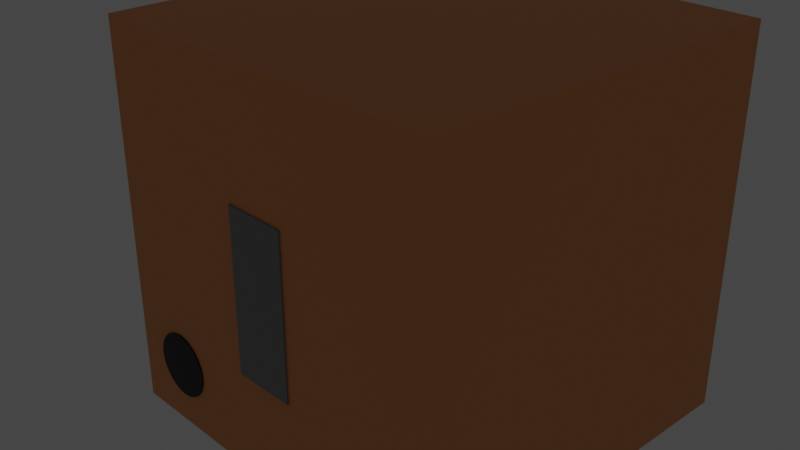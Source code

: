 # Source: sound_bar.blend  (saved by Blender 2.80.75; exported with 4.5.12 LTS)
import bpy
from mathutils import Matrix  # noqa: F401  (used for matrix-valued properties, if any)

bpy.ops.wm.read_factory_settings(use_empty=True)
scene = bpy.context.scene
scene.name = 'Scene'

# ---- collections
col_collection = bpy.data.collections.new('Collection'); scene.collection.children.link(col_collection)

# ---- materials (node trees are filled in below, after node groups)
mat_wood = bpy.data.materials.new('wood')
mat_wood.use_transparent_shadow = False
mat_ledbar = bpy.data.materials.new('ledbar')
mat_ledbar.use_transparent_shadow = False
mat_microphone = bpy.data.materials.new('microphone')
mat_microphone.use_transparent_shadow = False

# ---- material node trees
mat_wood.use_nodes = True; mat_wood.node_tree.nodes.clear()
_N = mat_wood.node_tree.nodes; _L = mat_wood.node_tree.links
n0 = _N.new('ShaderNodeOutputMaterial'); n0.name = 'Material Output'; n0.location = (300, 300)
n1 = _N.new('ShaderNodeBsdfPrincipled'); n1.name = 'Principled BSDF'; n1.location = (10, 300)
n1.distribution = 'GGX'
n1.subsurface_method = 'BURLEY'
n1.inputs[0].default_value = (0.7991, 0.305, 0.09306, 1.0)
n1.inputs[3].default_value = 1.45
n1.inputs[27].default_value = (0.0, 0.0, 0.0, 1.0)
n1.inputs[28].default_value = 1.0
_L.new(n1.outputs[0], n0.inputs[0])
n0.is_active_output = True
mat_ledbar.use_nodes = True; mat_ledbar.node_tree.nodes.clear()
_N = mat_ledbar.node_tree.nodes; _L = mat_ledbar.node_tree.links
n0 = _N.new('ShaderNodeOutputMaterial'); n0.name = 'Material Output'; n0.location = (300, 300)
n1 = _N.new('ShaderNodeBsdfPrincipled'); n1.name = 'Principled BSDF'; n1.location = (10, 300)
n1.distribution = 'GGX'
n1.subsurface_method = 'BURLEY'
n1.inputs[0].default_value = (0.2396, 0.2396, 0.2396, 1.0)
n1.inputs[3].default_value = 1.45
n1.inputs[27].default_value = (0.0, 0.0, 0.0, 1.0)
n1.inputs[28].default_value = 1.0
_L.new(n1.outputs[0], n0.inputs[0])
n0.is_active_output = True
mat_microphone.use_nodes = True; mat_microphone.node_tree.nodes.clear()
_N = mat_microphone.node_tree.nodes; _L = mat_microphone.node_tree.links
n0 = _N.new('ShaderNodeOutputMaterial'); n0.name = 'Material Output'; n0.location = (300, 300)
n1 = _N.new('ShaderNodeBsdfPrincipled'); n1.name = 'Principled BSDF'; n1.location = (10, 300)
n1.distribution = 'GGX'
n1.subsurface_method = 'BURLEY'
n1.inputs[0].default_value = (0.0, 0.0, 0.0, 1.0)
n1.inputs[3].default_value = 1.45
n1.inputs[27].default_value = (0.0, 0.0, 0.0, 1.0)
n1.inputs[28].default_value = 1.0
_L.new(n1.outputs[0], n0.inputs[0])
n0.is_active_output = True

# ---- world
world_world = bpy.data.worlds.new('World'); scene.world = world_world
world_world.use_nodes = True; world_world.node_tree.nodes.clear()
_N = world_world.node_tree.nodes; _L = world_world.node_tree.links
n0 = _N.new('ShaderNodeOutputWorld'); n0.name = 'World Output'; n0.location = (300, 300)
n1 = _N.new('ShaderNodeBackground'); n1.name = 'Background'; n1.location = (10, 300)
n1.inputs[0].default_value = (0.05088, 0.05088, 0.05088, 1.0)
_L.new(n1.outputs[0], n0.inputs[0])
n0.is_active_output = True
world_world.color = (0.05088, 0.05088, 0.05088)
world_world.use_sun_shadow = False
world_world.sun_shadow_jitter_overblur = 0.0

# ---- cameras
cam_camera = bpy.data.cameras.new('Camera')
cam_camera.clip_end = 100.0
cam_camera.ortho_scale = 7.314

# ---- lights
light_light = bpy.data.lights.new('Light', 'POINT')
light_light.transmission_factor = 0.0
light_light.energy = 1000.0
light_light.shadow_soft_size = 0.1
light_light.shadow_maximum_resolution = 0.006
light_light.use_absolute_resolution = True

# ---- meshes
me_cube = bpy.data.meshes.new('Cube')
me_cube.from_pydata([(1.0, 1.0, 1.0), (1.0, 1.0, -1.0), (1.0, -1.0, 1.0), (1.0, -1.0, -1.0), (-1.0, 1.0, 1.0), (-1.0, 1.0, -1.0), (-1.0, -1.0, 1.0), (-1.0, -1.0, -1.0)], [], [(0, 4, 6, 2), (3, 2, 6, 7), (7, 6, 4, 5), (5, 1, 3, 7), (1, 0, 2, 3), (5, 4, 0, 1)])
_uv = me_cube.uv_layers.new(name='UVMap')
_uv.uv.foreach_set('vector', [0.375, 0.0, 0.625, 0.0, 0.625, 0.25, 0.375, 0.25, 0.375, 0.25, 0.625, 0.25, 0.625, 0.5, 0.375, 0.5, 0.375, 0.5, 0.625, 0.5, 0.625, 0.75, 0.375, 0.75, 0.375, 0.75, 0.625, 0.75, 0.625, 1.0, 0.375, 1.0, 0.125, 0.5, 0.375, 0.5, 0.375, 0.75, 0.125, 0.75, 0.625, 0.5, 0.875, 0.5, 0.875, 0.75, 0.625, 0.75])
me_cube.materials.append(mat_wood)
me_cube.use_remesh_preserve_volume = False
me_cube.use_remesh_preserve_attributes = False
me_cube.use_mirror_vertex_groups = False
me_cube.update()
me_cube_001 = bpy.data.meshes.new('Cube.001')
me_cube_001.from_pydata([(1.0, 1.0, 1.0), (1.0, 1.0, -1.0), (1.0, -1.0, 1.0), (1.0, -1.0, -1.0), (-1.0, 1.0, 1.0), (-1.0, 1.0, -1.0), (-1.0, -1.0, 1.0), (-1.0, -1.0, -1.0)], [], [(0, 4, 6, 2), (3, 2, 6, 7), (7, 6, 4, 5), (5, 1, 3, 7), (1, 0, 2, 3), (5, 4, 0, 1)])
_uv = me_cube_001.uv_layers.new(name='UVMap')
_uv.uv.foreach_set('vector', [0.375, 0.0, 0.625, 0.0, 0.625, 0.25, 0.375, 0.25, 0.375, 0.25, 0.625, 0.25, 0.625, 0.5, 0.375, 0.5, 0.375, 0.5, 0.625, 0.5, 0.625, 0.75, 0.375, 0.75, 0.375, 0.75, 0.625, 0.75, 0.625, 1.0, 0.375, 1.0, 0.125, 0.5, 0.375, 0.5, 0.375, 0.75, 0.125, 0.75, 0.625, 0.5, 0.875, 0.5, 0.875, 0.75, 0.625, 0.75])
me_cube_001.materials.append(mat_wood)
me_cube_001.use_remesh_preserve_volume = False
me_cube_001.use_remesh_preserve_attributes = False
me_cube_001.use_mirror_vertex_groups = False
me_cube_001.update()
me_cube_002 = bpy.data.meshes.new('Cube.002')
me_cube_002.from_pydata([(1.0, 1.0, 1.0), (1.0, 1.0, -1.0), (1.0, -1.0, 1.0), (1.0, -1.0, -1.0), (-1.0, 1.0, 1.0), (-1.0, 1.0, -1.0), (-1.0, -1.0, 1.0), (-1.0, -1.0, -1.0)], [], [(0, 4, 6, 2), (3, 2, 6, 7), (7, 6, 4, 5), (5, 1, 3, 7), (1, 0, 2, 3), (5, 4, 0, 1)])
_uv = me_cube_002.uv_layers.new(name='UVMap')
_uv.uv.foreach_set('vector', [0.375, 0.0, 0.625, 0.0, 0.625, 0.25, 0.375, 0.25, 0.375, 0.25, 0.625, 0.25, 0.625, 0.5, 0.375, 0.5, 0.375, 0.5, 0.625, 0.5, 0.625, 0.75, 0.375, 0.75, 0.375, 0.75, 0.625, 0.75, 0.625, 1.0, 0.375, 1.0, 0.125, 0.5, 0.375, 0.5, 0.375, 0.75, 0.125, 0.75, 0.625, 0.5, 0.875, 0.5, 0.875, 0.75, 0.625, 0.75])
me_cube_002.materials.append(mat_wood)
me_cube_002.use_remesh_preserve_volume = False
me_cube_002.use_remesh_preserve_attributes = False
me_cube_002.use_mirror_vertex_groups = False
me_cube_002.update()
me_cube_003 = bpy.data.meshes.new('Cube.003')
me_cube_003.from_pydata([(1.0, 1.0, 1.0), (1.0, 1.0, -1.0), (1.0, -1.0, 1.0), (1.0, -1.0, -1.0), (-1.0, 1.0, 1.0), (-1.0, 1.0, -1.0), (-1.0, -1.0, 1.0), (-1.0, -1.0, -1.0)], [], [(0, 4, 6, 2), (3, 2, 6, 7), (7, 6, 4, 5), (5, 1, 3, 7), (1, 0, 2, 3), (5, 4, 0, 1)])
_uv = me_cube_003.uv_layers.new(name='UVMap')
_uv.uv.foreach_set('vector', [0.375, 0.0, 0.625, 0.0, 0.625, 0.25, 0.375, 0.25, 0.375, 0.25, 0.625, 0.25, 0.625, 0.5, 0.375, 0.5, 0.375, 0.5, 0.625, 0.5, 0.625, 0.75, 0.375, 0.75, 0.375, 0.75, 0.625, 0.75, 0.625, 1.0, 0.375, 1.0, 0.125, 0.5, 0.375, 0.5, 0.375, 0.75, 0.125, 0.75, 0.625, 0.5, 0.875, 0.5, 0.875, 0.75, 0.625, 0.75])
me_cube_003.materials.append(mat_wood)
me_cube_003.use_remesh_preserve_volume = False
me_cube_003.use_remesh_preserve_attributes = False
me_cube_003.use_mirror_vertex_groups = False
me_cube_003.update()
me_cube_004 = bpy.data.meshes.new('Cube.004')
me_cube_004.from_pydata([(1.0, 1.0, 1.0), (1.0, 1.0, -1.0), (1.0, -1.0, 1.0), (1.0, -1.0, -1.0), (-1.0, 1.0, 1.0), (-1.0, 1.0, -1.0), (-1.0, -1.0, 1.0), (-1.0, -1.0, -1.0)], [], [(0, 4, 6, 2), (3, 2, 6, 7), (7, 6, 4, 5), (5, 1, 3, 7), (1, 0, 2, 3), (5, 4, 0, 1)])
_uv = me_cube_004.uv_layers.new(name='UVMap')
_uv.uv.foreach_set('vector', [0.375, 0.0, 0.625, 0.0, 0.625, 0.25, 0.375, 0.25, 0.375, 0.25, 0.625, 0.25, 0.625, 0.5, 0.375, 0.5, 0.375, 0.5, 0.625, 0.5, 0.625, 0.75, 0.375, 0.75, 0.375, 0.75, 0.625, 0.75, 0.625, 1.0, 0.375, 1.0, 0.125, 0.5, 0.375, 0.5, 0.375, 0.75, 0.125, 0.75, 0.625, 0.5, 0.875, 0.5, 0.875, 0.75, 0.625, 0.75])
me_cube_004.materials.append(mat_wood)
me_cube_004.use_remesh_preserve_volume = False
me_cube_004.use_remesh_preserve_attributes = False
me_cube_004.use_mirror_vertex_groups = False
me_cube_004.update()
me_cube_005 = bpy.data.meshes.new('Cube.005')
me_cube_005.from_pydata([(1.0, 1.0, 1.0), (1.0, 1.0, -1.0), (1.0, -1.0, 1.0), (1.0, -1.0, -1.0), (-1.0, 1.0, 1.0), (-1.0, 1.0, -1.0), (-1.0, -1.0, 1.0), (-1.0, -1.0, -1.0)], [], [(0, 4, 6, 2), (3, 2, 6, 7), (7, 6, 4, 5), (5, 1, 3, 7), (1, 0, 2, 3), (5, 4, 0, 1)])
_uv = me_cube_005.uv_layers.new(name='UVMap')
_uv.uv.foreach_set('vector', [0.375, 0.0, 0.625, 0.0, 0.625, 0.25, 0.375, 0.25, 0.375, 0.25, 0.625, 0.25, 0.625, 0.5, 0.375, 0.5, 0.375, 0.5, 0.625, 0.5, 0.625, 0.75, 0.375, 0.75, 0.375, 0.75, 0.625, 0.75, 0.625, 1.0, 0.375, 1.0, 0.125, 0.5, 0.375, 0.5, 0.375, 0.75, 0.125, 0.75, 0.625, 0.5, 0.875, 0.5, 0.875, 0.75, 0.625, 0.75])
me_cube_005.materials.append(mat_wood)
me_cube_005.use_remesh_preserve_volume = False
me_cube_005.use_remesh_preserve_attributes = False
me_cube_005.use_mirror_vertex_groups = False
me_cube_005.update()
me_cube_006 = bpy.data.meshes.new('Cube.006')
me_cube_006.from_pydata([(1.0, 1.0, 1.0), (1.0, 1.0, -1.0), (1.0, -1.0, 1.0), (1.0, -1.0, -1.0), (-1.0, 1.0, 1.0), (-1.0, 1.0, -1.0), (-1.0, -1.0, 1.0), (-1.0, -1.0, -1.0)], [], [(0, 4, 6, 2), (3, 2, 6, 7), (7, 6, 4, 5), (5, 1, 3, 7), (1, 0, 2, 3), (5, 4, 0, 1)])
_uv = me_cube_006.uv_layers.new(name='UVMap')
_uv.uv.foreach_set('vector', [0.375, 0.0, 0.625, 0.0, 0.625, 0.25, 0.375, 0.25, 0.375, 0.25, 0.625, 0.25, 0.625, 0.5, 0.375, 0.5, 0.375, 0.5, 0.625, 0.5, 0.625, 0.75, 0.375, 0.75, 0.375, 0.75, 0.625, 0.75, 0.625, 1.0, 0.375, 1.0, 0.125, 0.5, 0.375, 0.5, 0.375, 0.75, 0.125, 0.75, 0.625, 0.5, 0.875, 0.5, 0.875, 0.75, 0.625, 0.75])
me_cube_006.materials.append(mat_ledbar)
me_cube_006.use_remesh_preserve_volume = False
me_cube_006.use_remesh_preserve_attributes = False
me_cube_006.use_mirror_vertex_groups = False
me_cube_006.update()
me_cylinder = bpy.data.meshes.new('Cylinder')
me_cylinder.from_pydata([(0.0, 1.0, -1.0), (0.0, 1.0, 1.0), (0.1951, 0.9808, -1.0), (0.1951, 0.9808, 1.0), (0.3827, 0.9239, -1.0), (0.3827, 0.9239, 1.0), (0.5556, 0.8315, -1.0), (0.5556, 0.8315, 1.0), (0.7071, 0.7071, -1.0), (0.7071, 0.7071, 1.0), (0.8315, 0.5556, -1.0), (0.8315, 0.5556, 1.0), (0.9239, 0.3827, -1.0), (0.9239, 0.3827, 1.0), (0.9808, 0.1951, -1.0), (0.9808, 0.1951, 1.0), (1.0, 7.55e-08, -1.0), (1.0, 7.55e-08, 1.0), (0.9808, -0.1951, -1.0), (0.9808, -0.1951, 1.0), (0.9239, -0.3827, -1.0), (0.9239, -0.3827, 1.0), (0.8315, -0.5556, -1.0), (0.8315, -0.5556, 1.0), (0.7071, -0.7071, -1.0), (0.7071, -0.7071, 1.0), (0.5556, -0.8315, -1.0), (0.5556, -0.8315, 1.0), (0.3827, -0.9239, -1.0), (0.3827, -0.9239, 1.0), (0.1951, -0.9808, -1.0), (0.1951, -0.9808, 1.0), (-3.258e-07, -1.0, -1.0), (-3.258e-07, -1.0, 1.0), (-0.1951, -0.9808, -1.0), (-0.1951, -0.9808, 1.0), (-0.3827, -0.9239, -1.0), (-0.3827, -0.9239, 1.0), (-0.5556, -0.8315, -1.0), (-0.5556, -0.8315, 1.0), (-0.7071, -0.7071, -1.0), (-0.7071, -0.7071, 1.0), (-0.8315, -0.5556, -1.0), (-0.8315, -0.5556, 1.0), (-0.9239, -0.3827, -1.0), (-0.9239, -0.3827, 1.0), (-0.9808, -0.1951, -1.0), (-0.9808, -0.1951, 1.0), (-1.0, 9.656e-07, -1.0), (-1.0, 9.656e-07, 1.0), (-0.9808, 0.1951, -1.0), (-0.9808, 0.1951, 1.0), (-0.9239, 0.3827, -1.0), (-0.9239, 0.3827, 1.0), (-0.8315, 0.5556, -1.0), (-0.8315, 0.5556, 1.0), (-0.7071, 0.7071, -1.0), (-0.7071, 0.7071, 1.0), (-0.5556, 0.8315, -1.0), (-0.5556, 0.8315, 1.0), (-0.3827, 0.9239, -1.0), (-0.3827, 0.9239, 1.0), (-0.1951, 0.9808, -1.0), (-0.1951, 0.9808, 1.0)], [], [(0, 1, 3, 2), (2, 3, 5, 4), (4, 5, 7, 6), (6, 7, 9, 8), (8, 9, 11, 10), (10, 11, 13, 12), (12, 13, 15, 14), (14, 15, 17, 16), (16, 17, 19, 18), (18, 19, 21, 20), (20, 21, 23, 22), (22, 23, 25, 24), (24, 25, 27, 26), (26, 27, 29, 28), (28, 29, 31, 30), (30, 31, 33, 32), (32, 33, 35, 34), (34, 35, 37, 36), (36, 37, 39, 38), (38, 39, 41, 40), (40, 41, 43, 42), (42, 43, 45, 44), (44, 45, 47, 46), (46, 47, 49, 48), (48, 49, 51, 50), (50, 51, 53, 52), (52, 53, 55, 54), (54, 55, 57, 56), (56, 57, 59, 58), (58, 59, 61, 60), (3, 1, 63, 61, 59, 57, 55, 53, 51, 49, 47, 45, 43, 41, 39, 37, 35, 33, 31, 29, 27, 25, 23, 21, 19, 17, 15, 13, 11, 9, 7, 5), (60, 61, 63, 62), (62, 63, 1, 0), (0, 2, 4, 6, 8, 10, 12, 14, 16, 18, 20, 22, 24, 26, 28, 30, 32, 34, 36, 38, 40, 42, 44, 46, 48, 50, 52, 54, 56, 58, 60, 62)])
_uv = me_cylinder.uv_layers.new(name='UVMap')
_uv.uv.foreach_set('vector', [1.0, 0.5, 1.0, 1.0, 0.9688, 1.0, 0.9688, 0.5, 0.9688, 0.5, 0.9688, 1.0, 0.9375, 1.0, 0.9375, 0.5, 0.9375, 0.5, 0.9375, 1.0, 0.9062, 1.0, 0.9062, 0.5, 0.9062, 0.5, 0.9062, 1.0, 0.875, 1.0, 0.875, 0.5, 0.875, 0.5, 0.875, 1.0, 0.8438, 1.0, 0.8438, 0.5, 0.8438, 0.5, 0.8438, 1.0, 0.8125, 1.0, 0.8125, 0.5, 0.8125, 0.5, 0.8125, 1.0, 0.7812, 1.0, 0.7812, 0.5, 0.7812, 0.5, 0.7812, 1.0, 0.75, 1.0, 0.75, 0.5, 0.75, 0.5, 0.75, 1.0, 0.7188, 1.0, 0.7188, 0.5, 0.7188, 0.5, 0.7188, 1.0, 0.6875, 1.0, 0.6875, 0.5, 0.6875, 0.5, 0.6875, 1.0, 0.6562, 1.0, 0.6562, 0.5, 0.6562, 0.5, 0.6562, 1.0, 0.625, 1.0, 0.625, 0.5, 0.625, 0.5, 0.625, 1.0, 0.5938, 1.0, 0.5938, 0.5, 0.5938, 0.5, 0.5938, 1.0, 0.5625, 1.0, 0.5625, 0.5, 0.5625, 0.5, 0.5625, 1.0, 0.5312, 1.0, 0.5312, 0.5, 0.5312, 0.5, 0.5312, 1.0, 0.5, 1.0, 0.5, 0.5, 0.5, 0.5, 0.5, 1.0, 0.4688, 1.0, 0.4688, 0.5, 0.4688, 0.5, 0.4688, 1.0, 0.4375, 1.0, 0.4375, 0.5, 0.4375, 0.5, 0.4375, 1.0, 0.4062, 1.0, 0.4062, 0.5, 0.4062, 0.5, 0.4062, 1.0, 0.375, 1.0, 0.375, 0.5, 0.375, 0.5, 0.375, 1.0, 0.3438, 1.0, 0.3438, 0.5, 0.3438, 0.5, 0.3438, 1.0, 0.3125, 1.0, 0.3125, 0.5, 0.3125, 0.5, 0.3125, 1.0, 0.2812, 1.0, 0.2812, 0.5, 0.2812, 0.5, 0.2812, 1.0, 0.25, 1.0, 0.25, 0.5, 0.25, 0.5, 0.25, 1.0, 0.2188, 1.0, 0.2188, 0.5, 0.2188, 0.5, 0.2188, 1.0, 0.1875, 1.0, 0.1875, 0.5, 0.1875, 0.5, 0.1875, 1.0, 0.1562, 1.0, 0.1562, 0.5, 0.1562, 0.5, 0.1562, 1.0, 0.125, 1.0, 0.125, 0.5, 0.125, 0.5, 0.125, 1.0, 0.09375, 1.0, 0.09375, 0.5, 0.09375, 0.5, 0.09375, 1.0, 0.0625, 1.0, 0.0625, 0.5, 0.2968, 0.4854, 0.25, 0.49, 0.2032, 0.4854, 0.1582, 0.4717, 0.1167, 0.4496, 0.08029, 0.4197, 0.05045, 0.3833, 0.02827, 0.3418, 0.01461, 0.2968, 0.01, 0.25, 0.01461, 0.2032, 0.02827, 0.1582, 0.05045, 0.1167, 0.08029, 0.08029, 0.1167, 0.05045, 0.1582, 0.02827, 0.2032, 0.01461, 0.25, 0.01, 0.2968, 0.01461, 0.3418, 0.02827, 0.3833, 0.05045, 0.4197, 0.08029, 0.4496, 0.1167, 0.4717, 0.1582, 0.4854, 0.2032, 0.49, 0.25, 0.4854, 0.2968, 0.4717, 0.3418, 0.4496, 0.3833, 0.4197, 0.4197, 0.3833, 0.4496, 0.3418, 0.4717, 0.0625, 0.5, 0.0625, 1.0, 0.03125, 1.0, 0.03125, 0.5, 0.03125, 0.5, 0.03125, 1.0, 0.0, 1.0, 0.0, 0.5, 0.75, 0.49, 0.7968, 0.4854, 0.8418, 0.4717, 0.8833, 0.4496, 0.9197, 0.4197, 0.9496, 0.3833, 0.9717, 0.3418, 0.9854, 0.2968, 0.99, 0.25, 0.9854, 0.2032, 0.9717, 0.1582, 0.9496, 0.1167, 0.9197, 0.08029, 0.8833, 0.05045, 0.8418, 0.02827, 0.7968, 0.01461, 0.75, 0.01, 0.7032, 0.01461, 0.6582, 0.02827, 0.6167, 0.05045, 0.5803, 0.08029, 0.5504, 0.1167, 0.5283, 0.1582, 0.5146, 0.2032, 0.51, 0.25, 0.5146, 0.2968, 0.5283, 0.3418, 0.5504, 0.3833, 0.5803, 0.4197, 0.6167, 0.4496, 0.6582, 0.4717, 0.7032, 0.4854])
me_cylinder.materials.append(mat_microphone)
me_cylinder.use_remesh_preserve_volume = False
me_cylinder.use_remesh_preserve_attributes = False
me_cylinder.use_mirror_vertex_groups = False
me_cylinder.update()

# ---- objects
ob_cube_down = bpy.data.objects.new('Cube.down', me_cube)
ob_light = bpy.data.objects.new('Light', light_light)
ob_camera = bpy.data.objects.new('Camera', cam_camera)
ob_cube_up = bpy.data.objects.new('Cube.up', me_cube_001)
ob_cube_back = bpy.data.objects.new('Cube.back', me_cube_002)
ob_cube_front = bpy.data.objects.new('Cube.front', me_cube_003)
ob_cube_left = bpy.data.objects.new('Cube.left', me_cube_004)
ob_cube_right = bpy.data.objects.new('Cube.right', me_cube_005)
ob_cube_front_ledbar = bpy.data.objects.new('Cube.front.ledbar', me_cube_006)
ob_cylinder = bpy.data.objects.new('Cylinder', me_cylinder)

# ---- transforms, parenting, visibility, modifiers, constraints
ob_cube_down.location = (0.0, 0.0, 0.3)
ob_cube_down.scale = (5.4, 5.4, 0.3)
ob_cube_down.lock_rotations_4d = False
ob_cube_down.empty_display_type = 'ARROWS'
ob_cube_down.lineart.crease_threshold = 0.0
ob_light.location = (4.076, 1.005, 5.904)
ob_light.rotation_euler = (0.6503, 0.05522, 1.866)
ob_light.lock_rotations_4d = False
ob_light.empty_display_type = 'ARROWS'
ob_light.color = (0.0, 0.0, 0.0, 0.0)
ob_light.lineart.crease_threshold = 0.0
ob_camera.location = (20.0, -20.0, 20.0)
ob_camera.rotation_euler = (1.109, 0.0, 0.8149)
ob_camera.lock_rotations_4d = False
ob_camera.empty_display_type = 'ARROWS'
ob_camera.color = (0.0, 0.0, 0.0, 0.0)
ob_camera.display_type = 'WIRE'
ob_camera.lineart.crease_threshold = 0.0
ob_cube_up.location = (0.0, 0.0, 11.7)
ob_cube_up.scale = (6.0, 6.0, 0.3)
ob_cube_up.lock_rotations_4d = False
ob_cube_up.empty_display_type = 'ARROWS'
ob_cube_up.lineart.crease_threshold = 0.0
ob_cube_back.location = (0.0, 5.7, 5.7)
ob_cube_back.rotation_euler = (1.571, 0.0, 0.0)
ob_cube_back.scale = (6.0, 5.7, 0.3)
ob_cube_back.lock_rotations_4d = False
ob_cube_back.empty_display_type = 'ARROWS'
ob_cube_back.lineart.crease_threshold = 0.0
ob_cube_front.location = (0.0, -5.7, 5.7)
ob_cube_front.rotation_euler = (1.571, 0.0, 0.0)
ob_cube_front.scale = (6.0, 5.7, 0.3)
ob_cube_front.lock_rotations_4d = False
ob_cube_front.empty_display_type = 'ARROWS'
ob_cube_front.lineart.crease_threshold = 0.0
ob_cube_left.location = (-5.7, 0.0, 5.7)
ob_cube_left.rotation_euler = (0.0, 1.571, 0.0)
ob_cube_left.scale = (5.7, 5.4, 0.3)
ob_cube_left.lock_rotations_4d = False
ob_cube_left.empty_display_type = 'ARROWS'
ob_cube_left.lineart.crease_threshold = 0.0
ob_cube_right.location = (5.7, 0.0, 5.7)
ob_cube_right.rotation_euler = (0.0, 1.571, 0.0)
ob_cube_right.scale = (5.7, 5.4, 0.3)
ob_cube_right.lock_rotations_4d = False
ob_cube_right.empty_display_type = 'ARROWS'
ob_cube_right.lineart.crease_threshold = 0.0
ob_cube_front_ledbar.location = (0.0, -5.75, 5.7)
ob_cube_front_ledbar.rotation_euler = (1.571, 0.0, 0.0)
ob_cube_front_ledbar.scale = (1.0, 2.5, 0.3)
ob_cube_front_ledbar.lock_rotations_4d = False
ob_cube_front_ledbar.empty_display_type = 'ARROWS'
ob_cube_front_ledbar.lineart.crease_threshold = 0.0
ob_cylinder.location = (-4.0, -5.7, 2.0)
ob_cylinder.rotation_euler = (1.571, 0.0, 0.0)
ob_cylinder.scale = (1.0, 1.0, 0.35)
ob_cylinder.lineart.crease_threshold = 0.0

# ---- collection membership
col_collection.objects.link(ob_cube_down)
col_collection.objects.link(ob_light)
col_collection.objects.link(ob_camera)
col_collection.objects.link(ob_cube_up)
col_collection.objects.link(ob_cube_back)
col_collection.objects.link(ob_cube_front)
col_collection.objects.link(ob_cube_left)
col_collection.objects.link(ob_cube_right)
col_collection.objects.link(ob_cube_front_ledbar)
col_collection.objects.link(ob_cylinder)

# ---- scene / render settings (as saved in the file)
scene.camera = ob_camera
scene.frame_start = 1; scene.frame_end = 250; scene.frame_set(1)
scene.render.engine = 'BLENDER_EEVEE_NEXT'
scene.cycles.use_denoising = False
scene.cycles.samples = 128
scene.cycles.sampling_pattern = 'TABULATED_SOBOL'
scene.cycles.use_adaptive_sampling = False
scene.cycles.use_light_tree = False
scene.view_settings.view_transform = 'Filmic'
bpy.context.view_layer.update()
